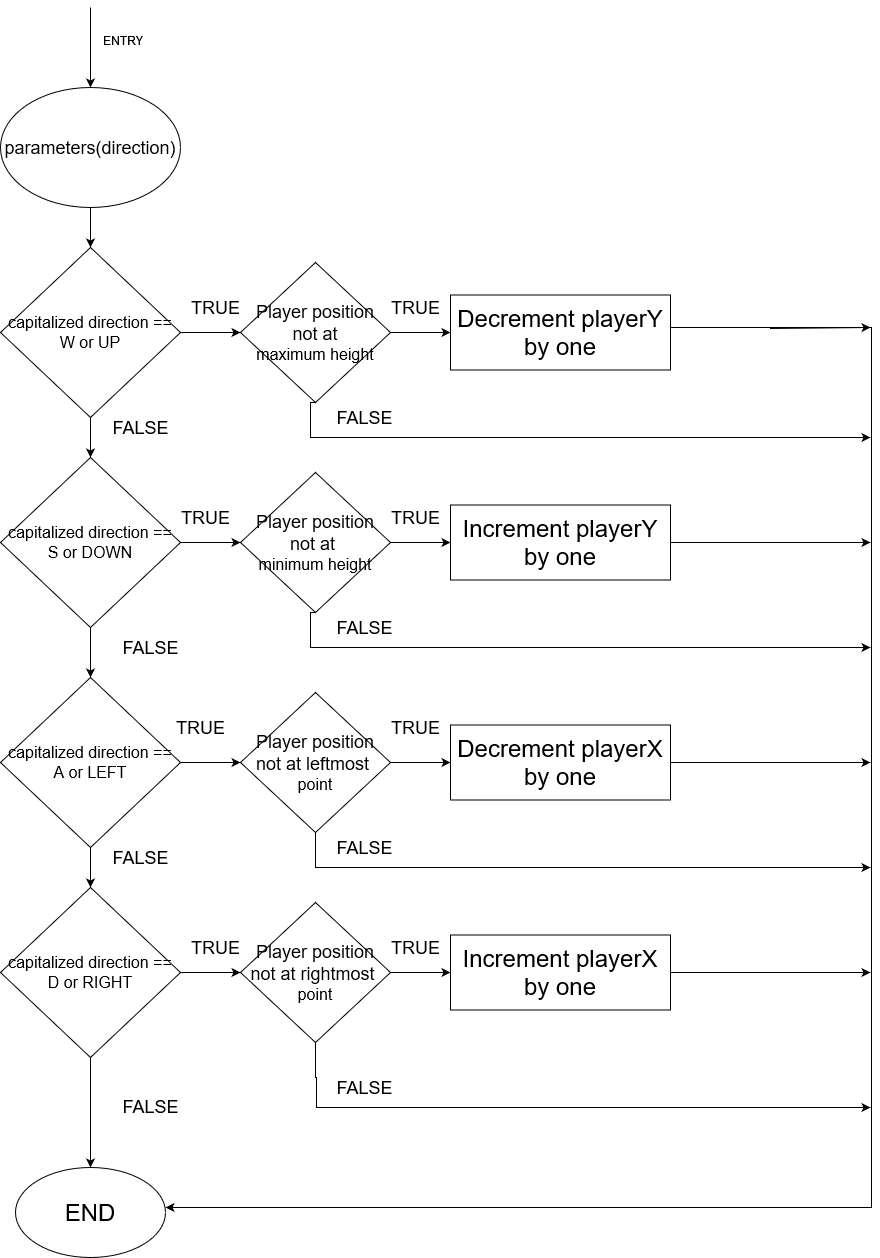

The diagram above was exported from draw.io. Its source (the exported page's mxGraphModel, read from the mxfile embedded in the PNG):
<mxGraphModel dx="1930" dy="878" grid="1" gridSize="10" guides="1" tooltips="1" connect="1" arrows="1" fold="1" page="1" pageScale="1" pageWidth="827" pageHeight="1169" math="0" shadow="0">
  <root>
    <mxCell id="WIyWlLk6GJQsqaUBKTNV-0" />
    <mxCell id="WIyWlLk6GJQsqaUBKTNV-1" parent="WIyWlLk6GJQsqaUBKTNV-0" />
    <mxCell id="GRbMy3bL4gG7srACkzMk-0" value="ENTRY" style="text;html=1;align=center;verticalAlign=middle;resizable=0;points=[];autosize=1;strokeColor=none;fillColor=none;" vertex="1" parent="WIyWlLk6GJQsqaUBKTNV-1">
      <mxGeometry x="177" y="108" width="70" height="30" as="geometry" />
    </mxCell>
    <mxCell id="GRbMy3bL4gG7srACkzMk-86" value="" style="edgeStyle=orthogonalEdgeStyle;rounded=0;orthogonalLoop=1;jettySize=auto;html=1;" edge="1" parent="WIyWlLk6GJQsqaUBKTNV-1" source="GRbMy3bL4gG7srACkzMk-1" target="GRbMy3bL4gG7srACkzMk-82">
      <mxGeometry relative="1" as="geometry" />
    </mxCell>
    <mxCell id="GRbMy3bL4gG7srACkzMk-1" value="&lt;font style=&quot;font-size: 18px;&quot;&gt;parameters(direction)&lt;/font&gt;" style="ellipse;whiteSpace=wrap;html=1;" vertex="1" parent="WIyWlLk6GJQsqaUBKTNV-1">
      <mxGeometry x="90" y="170" width="180" height="120" as="geometry" />
    </mxCell>
    <mxCell id="GRbMy3bL4gG7srACkzMk-2" value="" style="endArrow=classic;html=1;rounded=0;entryX=0.5;entryY=0;entryDx=0;entryDy=0;" edge="1" parent="WIyWlLk6GJQsqaUBKTNV-1" target="GRbMy3bL4gG7srACkzMk-1">
      <mxGeometry width="50" height="50" relative="1" as="geometry">
        <mxPoint x="180" y="90" as="sourcePoint" />
        <mxPoint x="440" y="420" as="targetPoint" />
      </mxGeometry>
    </mxCell>
    <mxCell id="GRbMy3bL4gG7srACkzMk-87" value="" style="edgeStyle=orthogonalEdgeStyle;rounded=0;orthogonalLoop=1;jettySize=auto;html=1;" edge="1" parent="WIyWlLk6GJQsqaUBKTNV-1" source="GRbMy3bL4gG7srACkzMk-82" target="GRbMy3bL4gG7srACkzMk-83">
      <mxGeometry relative="1" as="geometry" />
    </mxCell>
    <mxCell id="GRbMy3bL4gG7srACkzMk-98" value="" style="edgeStyle=orthogonalEdgeStyle;rounded=0;orthogonalLoop=1;jettySize=auto;html=1;" edge="1" parent="WIyWlLk6GJQsqaUBKTNV-1" source="GRbMy3bL4gG7srACkzMk-82" target="GRbMy3bL4gG7srACkzMk-90">
      <mxGeometry relative="1" as="geometry" />
    </mxCell>
    <mxCell id="GRbMy3bL4gG7srACkzMk-82" value="&lt;div&gt;&lt;font size=&quot;3&quot;&gt;capitalized direction ==&lt;/font&gt;&lt;/div&gt;&lt;div&gt;&lt;font size=&quot;3&quot;&gt;W or UP&lt;br&gt;&lt;/font&gt;&lt;/div&gt;" style="rhombus;whiteSpace=wrap;html=1;" vertex="1" parent="WIyWlLk6GJQsqaUBKTNV-1">
      <mxGeometry x="90" y="330" width="180" height="170" as="geometry" />
    </mxCell>
    <mxCell id="GRbMy3bL4gG7srACkzMk-88" value="" style="edgeStyle=orthogonalEdgeStyle;rounded=0;orthogonalLoop=1;jettySize=auto;html=1;" edge="1" parent="WIyWlLk6GJQsqaUBKTNV-1" source="GRbMy3bL4gG7srACkzMk-83" target="GRbMy3bL4gG7srACkzMk-84">
      <mxGeometry relative="1" as="geometry" />
    </mxCell>
    <mxCell id="GRbMy3bL4gG7srACkzMk-97" value="" style="edgeStyle=orthogonalEdgeStyle;rounded=0;orthogonalLoop=1;jettySize=auto;html=1;" edge="1" parent="WIyWlLk6GJQsqaUBKTNV-1" source="GRbMy3bL4gG7srACkzMk-83" target="GRbMy3bL4gG7srACkzMk-92">
      <mxGeometry relative="1" as="geometry" />
    </mxCell>
    <mxCell id="GRbMy3bL4gG7srACkzMk-83" value="&lt;div&gt;&lt;font size=&quot;3&quot;&gt;capitalized direction ==&lt;/font&gt;&lt;/div&gt;&lt;div&gt;&lt;font size=&quot;3&quot;&gt;S or DOWN&lt;br&gt;&lt;/font&gt;&lt;/div&gt;" style="rhombus;whiteSpace=wrap;html=1;" vertex="1" parent="WIyWlLk6GJQsqaUBKTNV-1">
      <mxGeometry x="90" y="540" width="180" height="170" as="geometry" />
    </mxCell>
    <mxCell id="GRbMy3bL4gG7srACkzMk-89" value="" style="edgeStyle=orthogonalEdgeStyle;rounded=0;orthogonalLoop=1;jettySize=auto;html=1;" edge="1" parent="WIyWlLk6GJQsqaUBKTNV-1" source="GRbMy3bL4gG7srACkzMk-84" target="GRbMy3bL4gG7srACkzMk-85">
      <mxGeometry relative="1" as="geometry" />
    </mxCell>
    <mxCell id="GRbMy3bL4gG7srACkzMk-96" value="" style="edgeStyle=orthogonalEdgeStyle;rounded=0;orthogonalLoop=1;jettySize=auto;html=1;" edge="1" parent="WIyWlLk6GJQsqaUBKTNV-1" source="GRbMy3bL4gG7srACkzMk-84" target="GRbMy3bL4gG7srACkzMk-93">
      <mxGeometry relative="1" as="geometry" />
    </mxCell>
    <mxCell id="GRbMy3bL4gG7srACkzMk-84" value="&lt;div&gt;&lt;font size=&quot;3&quot;&gt;capitalized direction ==&lt;/font&gt;&lt;/div&gt;&lt;div&gt;&lt;font size=&quot;3&quot;&gt;A or LEFT&lt;br&gt;&lt;/font&gt;&lt;/div&gt;" style="rhombus;whiteSpace=wrap;html=1;" vertex="1" parent="WIyWlLk6GJQsqaUBKTNV-1">
      <mxGeometry x="90" y="760" width="180" height="170" as="geometry" />
    </mxCell>
    <mxCell id="GRbMy3bL4gG7srACkzMk-95" value="" style="edgeStyle=orthogonalEdgeStyle;rounded=0;orthogonalLoop=1;jettySize=auto;html=1;" edge="1" parent="WIyWlLk6GJQsqaUBKTNV-1" source="GRbMy3bL4gG7srACkzMk-85" target="GRbMy3bL4gG7srACkzMk-94">
      <mxGeometry relative="1" as="geometry" />
    </mxCell>
    <mxCell id="GRbMy3bL4gG7srACkzMk-109" value="" style="edgeStyle=orthogonalEdgeStyle;rounded=0;orthogonalLoop=1;jettySize=auto;html=1;" edge="1" parent="WIyWlLk6GJQsqaUBKTNV-1" source="GRbMy3bL4gG7srACkzMk-85" target="GRbMy3bL4gG7srACkzMk-108">
      <mxGeometry relative="1" as="geometry" />
    </mxCell>
    <mxCell id="GRbMy3bL4gG7srACkzMk-85" value="&lt;div&gt;&lt;font size=&quot;3&quot;&gt;capitalized direction ==&lt;/font&gt;&lt;/div&gt;&lt;div&gt;&lt;font size=&quot;3&quot;&gt;D or RIGHT&lt;br&gt;&lt;/font&gt;&lt;/div&gt;" style="rhombus;whiteSpace=wrap;html=1;" vertex="1" parent="WIyWlLk6GJQsqaUBKTNV-1">
      <mxGeometry x="90" y="970" width="180" height="170" as="geometry" />
    </mxCell>
    <mxCell id="GRbMy3bL4gG7srACkzMk-100" value="" style="edgeStyle=orthogonalEdgeStyle;rounded=0;orthogonalLoop=1;jettySize=auto;html=1;" edge="1" parent="WIyWlLk6GJQsqaUBKTNV-1" source="GRbMy3bL4gG7srACkzMk-90" target="GRbMy3bL4gG7srACkzMk-99">
      <mxGeometry relative="1" as="geometry" />
    </mxCell>
    <mxCell id="GRbMy3bL4gG7srACkzMk-90" value="&lt;div&gt;&lt;font style=&quot;font-size: 18px;&quot;&gt;Player position not at &lt;br&gt;&lt;/font&gt;&lt;/div&gt;&lt;div&gt;&lt;font size=&quot;3&quot;&gt;maximum height&lt;br&gt;&lt;/font&gt;&lt;/div&gt;" style="rhombus;whiteSpace=wrap;html=1;" vertex="1" parent="WIyWlLk6GJQsqaUBKTNV-1">
      <mxGeometry x="330" y="345" width="150" height="140" as="geometry" />
    </mxCell>
    <mxCell id="GRbMy3bL4gG7srACkzMk-102" value="" style="edgeStyle=orthogonalEdgeStyle;rounded=0;orthogonalLoop=1;jettySize=auto;html=1;" edge="1" parent="WIyWlLk6GJQsqaUBKTNV-1" source="GRbMy3bL4gG7srACkzMk-92" target="GRbMy3bL4gG7srACkzMk-101">
      <mxGeometry relative="1" as="geometry" />
    </mxCell>
    <mxCell id="GRbMy3bL4gG7srACkzMk-92" value="&lt;div&gt;&lt;font style=&quot;font-size: 18px;&quot;&gt;Player position not at&amp;nbsp;&lt;/font&gt;&lt;/div&gt;&lt;div&gt;&lt;font size=&quot;3&quot;&gt;minimum height &lt;/font&gt;&lt;/div&gt;" style="rhombus;whiteSpace=wrap;html=1;" vertex="1" parent="WIyWlLk6GJQsqaUBKTNV-1">
      <mxGeometry x="330" y="555" width="150" height="140" as="geometry" />
    </mxCell>
    <mxCell id="GRbMy3bL4gG7srACkzMk-107" value="" style="edgeStyle=orthogonalEdgeStyle;rounded=0;orthogonalLoop=1;jettySize=auto;html=1;" edge="1" parent="WIyWlLk6GJQsqaUBKTNV-1" source="GRbMy3bL4gG7srACkzMk-93" target="GRbMy3bL4gG7srACkzMk-105">
      <mxGeometry relative="1" as="geometry" />
    </mxCell>
    <mxCell id="GRbMy3bL4gG7srACkzMk-93" value="&lt;div&gt;&lt;font style=&quot;font-size: 18px;&quot;&gt;Player position not at leftmost&amp;nbsp;&lt;/font&gt;&lt;/div&gt;&lt;div&gt;&lt;font size=&quot;3&quot;&gt;point&lt;br&gt;&lt;/font&gt;&lt;/div&gt;" style="rhombus;whiteSpace=wrap;html=1;" vertex="1" parent="WIyWlLk6GJQsqaUBKTNV-1">
      <mxGeometry x="330" y="775" width="150" height="140" as="geometry" />
    </mxCell>
    <mxCell id="GRbMy3bL4gG7srACkzMk-106" value="" style="edgeStyle=orthogonalEdgeStyle;rounded=0;orthogonalLoop=1;jettySize=auto;html=1;" edge="1" parent="WIyWlLk6GJQsqaUBKTNV-1" source="GRbMy3bL4gG7srACkzMk-94" target="GRbMy3bL4gG7srACkzMk-103">
      <mxGeometry relative="1" as="geometry" />
    </mxCell>
    <mxCell id="GRbMy3bL4gG7srACkzMk-116" style="edgeStyle=orthogonalEdgeStyle;rounded=0;orthogonalLoop=1;jettySize=auto;html=1;" edge="1" parent="WIyWlLk6GJQsqaUBKTNV-1" source="GRbMy3bL4gG7srACkzMk-94">
      <mxGeometry relative="1" as="geometry">
        <mxPoint x="960" y="1190" as="targetPoint" />
        <Array as="points">
          <mxPoint x="405" y="1160" />
          <mxPoint x="406" y="1160" />
        </Array>
      </mxGeometry>
    </mxCell>
    <mxCell id="GRbMy3bL4gG7srACkzMk-94" value="&lt;div&gt;&lt;font style=&quot;font-size: 18px;&quot;&gt;Player position not at rightmost&amp;nbsp;&lt;/font&gt;&lt;/div&gt;&lt;div&gt;&lt;font size=&quot;3&quot;&gt;point&lt;br&gt;&lt;/font&gt;&lt;/div&gt;" style="rhombus;whiteSpace=wrap;html=1;" vertex="1" parent="WIyWlLk6GJQsqaUBKTNV-1">
      <mxGeometry x="330" y="985" width="150" height="140" as="geometry" />
    </mxCell>
    <mxCell id="GRbMy3bL4gG7srACkzMk-110" style="edgeStyle=orthogonalEdgeStyle;rounded=0;orthogonalLoop=1;jettySize=auto;html=1;entryX=1;entryY=0.5;entryDx=0;entryDy=0;" edge="1" parent="WIyWlLk6GJQsqaUBKTNV-1">
      <mxGeometry relative="1" as="geometry">
        <mxPoint x="255" y="1290" as="targetPoint" />
        <mxPoint x="760" y="410" as="sourcePoint" />
        <Array as="points">
          <mxPoint x="961" y="410" />
          <mxPoint x="961" y="1290" />
        </Array>
      </mxGeometry>
    </mxCell>
    <mxCell id="GRbMy3bL4gG7srACkzMk-119" style="edgeStyle=orthogonalEdgeStyle;rounded=0;orthogonalLoop=1;jettySize=auto;html=1;" edge="1" parent="WIyWlLk6GJQsqaUBKTNV-1" source="GRbMy3bL4gG7srACkzMk-99">
      <mxGeometry relative="1" as="geometry">
        <mxPoint x="960" y="410" as="targetPoint" />
        <Array as="points">
          <mxPoint x="860" y="410" />
          <mxPoint x="860" y="411" />
        </Array>
      </mxGeometry>
    </mxCell>
    <mxCell id="GRbMy3bL4gG7srACkzMk-99" value="&lt;font style=&quot;font-size: 24px;&quot;&gt;Decrement playerY by one&lt;/font&gt;" style="rounded=0;whiteSpace=wrap;html=1;" vertex="1" parent="WIyWlLk6GJQsqaUBKTNV-1">
      <mxGeometry x="540" y="377.5" width="220" height="75" as="geometry" />
    </mxCell>
    <mxCell id="GRbMy3bL4gG7srACkzMk-111" style="edgeStyle=orthogonalEdgeStyle;rounded=0;orthogonalLoop=1;jettySize=auto;html=1;" edge="1" parent="WIyWlLk6GJQsqaUBKTNV-1" source="GRbMy3bL4gG7srACkzMk-101">
      <mxGeometry relative="1" as="geometry">
        <mxPoint x="960" y="625" as="targetPoint" />
      </mxGeometry>
    </mxCell>
    <mxCell id="GRbMy3bL4gG7srACkzMk-101" value="&lt;font style=&quot;font-size: 24px;&quot;&gt;Increment playerY by one&lt;/font&gt;" style="rounded=0;whiteSpace=wrap;html=1;" vertex="1" parent="WIyWlLk6GJQsqaUBKTNV-1">
      <mxGeometry x="540" y="587.5" width="220" height="75" as="geometry" />
    </mxCell>
    <mxCell id="GRbMy3bL4gG7srACkzMk-120" style="edgeStyle=orthogonalEdgeStyle;rounded=0;orthogonalLoop=1;jettySize=auto;html=1;" edge="1" parent="WIyWlLk6GJQsqaUBKTNV-1" source="GRbMy3bL4gG7srACkzMk-103">
      <mxGeometry relative="1" as="geometry">
        <mxPoint x="960" y="1055" as="targetPoint" />
      </mxGeometry>
    </mxCell>
    <mxCell id="GRbMy3bL4gG7srACkzMk-103" value="&lt;font style=&quot;font-size: 24px;&quot;&gt;Increment playerX by one&lt;/font&gt;" style="rounded=0;whiteSpace=wrap;html=1;" vertex="1" parent="WIyWlLk6GJQsqaUBKTNV-1">
      <mxGeometry x="540" y="1017.5" width="220" height="75" as="geometry" />
    </mxCell>
    <mxCell id="GRbMy3bL4gG7srACkzMk-113" style="edgeStyle=orthogonalEdgeStyle;rounded=0;orthogonalLoop=1;jettySize=auto;html=1;" edge="1" parent="WIyWlLk6GJQsqaUBKTNV-1" source="GRbMy3bL4gG7srACkzMk-105">
      <mxGeometry relative="1" as="geometry">
        <mxPoint x="960" y="845" as="targetPoint" />
      </mxGeometry>
    </mxCell>
    <mxCell id="GRbMy3bL4gG7srACkzMk-105" value="&lt;font style=&quot;font-size: 24px;&quot;&gt;Decrement playerX by one&lt;/font&gt;" style="rounded=0;whiteSpace=wrap;html=1;" vertex="1" parent="WIyWlLk6GJQsqaUBKTNV-1">
      <mxGeometry x="540" y="807.5" width="220" height="75" as="geometry" />
    </mxCell>
    <mxCell id="GRbMy3bL4gG7srACkzMk-108" value="&lt;font style=&quot;font-size: 24px;&quot;&gt;END&lt;/font&gt;" style="ellipse;whiteSpace=wrap;html=1;" vertex="1" parent="WIyWlLk6GJQsqaUBKTNV-1">
      <mxGeometry x="105" y="1250" width="150" height="90" as="geometry" />
    </mxCell>
    <mxCell id="GRbMy3bL4gG7srACkzMk-118" style="edgeStyle=orthogonalEdgeStyle;rounded=0;orthogonalLoop=1;jettySize=auto;html=1;exitX=0.5;exitY=1;exitDx=0;exitDy=0;" edge="1" parent="WIyWlLk6GJQsqaUBKTNV-1" source="GRbMy3bL4gG7srACkzMk-93">
      <mxGeometry relative="1" as="geometry">
        <mxPoint x="960" y="950" as="targetPoint" />
        <mxPoint x="400" y="915" as="sourcePoint" />
        <Array as="points">
          <mxPoint x="405" y="950" />
          <mxPoint x="955" y="950" />
        </Array>
      </mxGeometry>
    </mxCell>
    <mxCell id="GRbMy3bL4gG7srACkzMk-121" style="edgeStyle=orthogonalEdgeStyle;rounded=0;orthogonalLoop=1;jettySize=auto;html=1;exitX=0.5;exitY=1;exitDx=0;exitDy=0;" edge="1" parent="WIyWlLk6GJQsqaUBKTNV-1" source="GRbMy3bL4gG7srACkzMk-92">
      <mxGeometry relative="1" as="geometry">
        <mxPoint x="960" y="730" as="targetPoint" />
        <mxPoint x="400" y="695" as="sourcePoint" />
        <Array as="points">
          <mxPoint x="400" y="695" />
          <mxPoint x="400" y="730" />
        </Array>
      </mxGeometry>
    </mxCell>
    <mxCell id="GRbMy3bL4gG7srACkzMk-122" style="edgeStyle=orthogonalEdgeStyle;rounded=0;orthogonalLoop=1;jettySize=auto;html=1;exitX=0.5;exitY=1;exitDx=0;exitDy=0;" edge="1" parent="WIyWlLk6GJQsqaUBKTNV-1">
      <mxGeometry relative="1" as="geometry">
        <mxPoint x="960" y="520" as="targetPoint" />
        <mxPoint x="405" y="485" as="sourcePoint" />
        <Array as="points">
          <mxPoint x="400" y="485" />
          <mxPoint x="400" y="520" />
        </Array>
      </mxGeometry>
    </mxCell>
    <mxCell id="GRbMy3bL4gG7srACkzMk-124" value="&lt;font style=&quot;font-size: 18px;&quot;&gt;FALSE&lt;/font&gt;" style="text;html=1;align=center;verticalAlign=middle;resizable=0;points=[];autosize=1;strokeColor=none;fillColor=none;" vertex="1" parent="WIyWlLk6GJQsqaUBKTNV-1">
      <mxGeometry x="200" y="1169" width="80" height="40" as="geometry" />
    </mxCell>
    <mxCell id="GRbMy3bL4gG7srACkzMk-125" value="&lt;font style=&quot;font-size: 18px;&quot;&gt;TRUE&lt;/font&gt;" style="text;html=1;align=center;verticalAlign=middle;resizable=0;points=[];autosize=1;strokeColor=none;fillColor=none;" vertex="1" parent="WIyWlLk6GJQsqaUBKTNV-1">
      <mxGeometry x="470" y="580" width="70" height="40" as="geometry" />
    </mxCell>
    <mxCell id="GRbMy3bL4gG7srACkzMk-126" value="&lt;font style=&quot;font-size: 18px;&quot;&gt;TRUE&lt;/font&gt;" style="text;html=1;align=center;verticalAlign=middle;resizable=0;points=[];autosize=1;strokeColor=none;fillColor=none;" vertex="1" parent="WIyWlLk6GJQsqaUBKTNV-1">
      <mxGeometry x="260" y="580" width="70" height="40" as="geometry" />
    </mxCell>
    <mxCell id="GRbMy3bL4gG7srACkzMk-127" value="&lt;font style=&quot;font-size: 18px;&quot;&gt;TRUE&lt;/font&gt;" style="text;html=1;align=center;verticalAlign=middle;resizable=0;points=[];autosize=1;strokeColor=none;fillColor=none;" vertex="1" parent="WIyWlLk6GJQsqaUBKTNV-1">
      <mxGeometry x="470" y="370" width="70" height="40" as="geometry" />
    </mxCell>
    <mxCell id="GRbMy3bL4gG7srACkzMk-128" value="&lt;font style=&quot;font-size: 18px;&quot;&gt;TRUE&lt;/font&gt;" style="text;html=1;align=center;verticalAlign=middle;resizable=0;points=[];autosize=1;strokeColor=none;fillColor=none;" vertex="1" parent="WIyWlLk6GJQsqaUBKTNV-1">
      <mxGeometry x="270" y="370" width="70" height="40" as="geometry" />
    </mxCell>
    <mxCell id="GRbMy3bL4gG7srACkzMk-129" value="&lt;font style=&quot;font-size: 18px;&quot;&gt;TRUE&lt;/font&gt;" style="text;html=1;align=center;verticalAlign=middle;resizable=0;points=[];autosize=1;strokeColor=none;fillColor=none;" vertex="1" parent="WIyWlLk6GJQsqaUBKTNV-1">
      <mxGeometry x="470" y="1010" width="70" height="40" as="geometry" />
    </mxCell>
    <mxCell id="GRbMy3bL4gG7srACkzMk-130" value="&lt;font style=&quot;font-size: 18px;&quot;&gt;TRUE&lt;/font&gt;" style="text;html=1;align=center;verticalAlign=middle;resizable=0;points=[];autosize=1;strokeColor=none;fillColor=none;" vertex="1" parent="WIyWlLk6GJQsqaUBKTNV-1">
      <mxGeometry x="270" y="1010" width="70" height="40" as="geometry" />
    </mxCell>
    <mxCell id="GRbMy3bL4gG7srACkzMk-131" value="&lt;font style=&quot;font-size: 18px;&quot;&gt;TRUE&lt;/font&gt;" style="text;html=1;align=center;verticalAlign=middle;resizable=0;points=[];autosize=1;strokeColor=none;fillColor=none;" vertex="1" parent="WIyWlLk6GJQsqaUBKTNV-1">
      <mxGeometry x="470" y="790" width="70" height="40" as="geometry" />
    </mxCell>
    <mxCell id="GRbMy3bL4gG7srACkzMk-132" value="&lt;font style=&quot;font-size: 18px;&quot;&gt;TRUE&lt;/font&gt;" style="text;html=1;align=center;verticalAlign=middle;resizable=0;points=[];autosize=1;strokeColor=none;fillColor=none;" vertex="1" parent="WIyWlLk6GJQsqaUBKTNV-1">
      <mxGeometry x="255" y="790" width="70" height="40" as="geometry" />
    </mxCell>
    <mxCell id="GRbMy3bL4gG7srACkzMk-133" value="&lt;font style=&quot;font-size: 18px;&quot;&gt;FALSE&lt;/font&gt;" style="text;html=1;align=center;verticalAlign=middle;resizable=0;points=[];autosize=1;strokeColor=none;fillColor=none;" vertex="1" parent="WIyWlLk6GJQsqaUBKTNV-1">
      <mxGeometry x="414" y="1150" width="80" height="40" as="geometry" />
    </mxCell>
    <mxCell id="GRbMy3bL4gG7srACkzMk-134" value="&lt;font style=&quot;font-size: 18px;&quot;&gt;FALSE&lt;/font&gt;" style="text;html=1;align=center;verticalAlign=middle;resizable=0;points=[];autosize=1;strokeColor=none;fillColor=none;" vertex="1" parent="WIyWlLk6GJQsqaUBKTNV-1">
      <mxGeometry x="190" y="920" width="80" height="40" as="geometry" />
    </mxCell>
    <mxCell id="GRbMy3bL4gG7srACkzMk-135" value="&lt;font style=&quot;font-size: 18px;&quot;&gt;FALSE&lt;/font&gt;" style="text;html=1;align=center;verticalAlign=middle;resizable=0;points=[];autosize=1;strokeColor=none;fillColor=none;" vertex="1" parent="WIyWlLk6GJQsqaUBKTNV-1">
      <mxGeometry x="414" y="910" width="80" height="40" as="geometry" />
    </mxCell>
    <mxCell id="GRbMy3bL4gG7srACkzMk-136" value="&lt;font style=&quot;font-size: 18px;&quot;&gt;FALSE&lt;/font&gt;" style="text;html=1;align=center;verticalAlign=middle;resizable=0;points=[];autosize=1;strokeColor=none;fillColor=none;" vertex="1" parent="WIyWlLk6GJQsqaUBKTNV-1">
      <mxGeometry x="200" y="710" width="80" height="40" as="geometry" />
    </mxCell>
    <mxCell id="GRbMy3bL4gG7srACkzMk-137" value="&lt;font style=&quot;font-size: 18px;&quot;&gt;FALSE&lt;/font&gt;" style="text;html=1;align=center;verticalAlign=middle;resizable=0;points=[];autosize=1;strokeColor=none;fillColor=none;" vertex="1" parent="WIyWlLk6GJQsqaUBKTNV-1">
      <mxGeometry x="414" y="690" width="80" height="40" as="geometry" />
    </mxCell>
    <mxCell id="GRbMy3bL4gG7srACkzMk-138" value="&lt;font style=&quot;font-size: 18px;&quot;&gt;FALSE&lt;/font&gt;" style="text;html=1;align=center;verticalAlign=middle;resizable=0;points=[];autosize=1;strokeColor=none;fillColor=none;" vertex="1" parent="WIyWlLk6GJQsqaUBKTNV-1">
      <mxGeometry x="414" y="480" width="80" height="40" as="geometry" />
    </mxCell>
    <mxCell id="GRbMy3bL4gG7srACkzMk-139" value="&lt;font style=&quot;font-size: 18px;&quot;&gt;FALSE&lt;/font&gt;" style="text;html=1;align=center;verticalAlign=middle;resizable=0;points=[];autosize=1;strokeColor=none;fillColor=none;" vertex="1" parent="WIyWlLk6GJQsqaUBKTNV-1">
      <mxGeometry x="190" y="490" width="80" height="40" as="geometry" />
    </mxCell>
  </root>
</mxGraphModel>